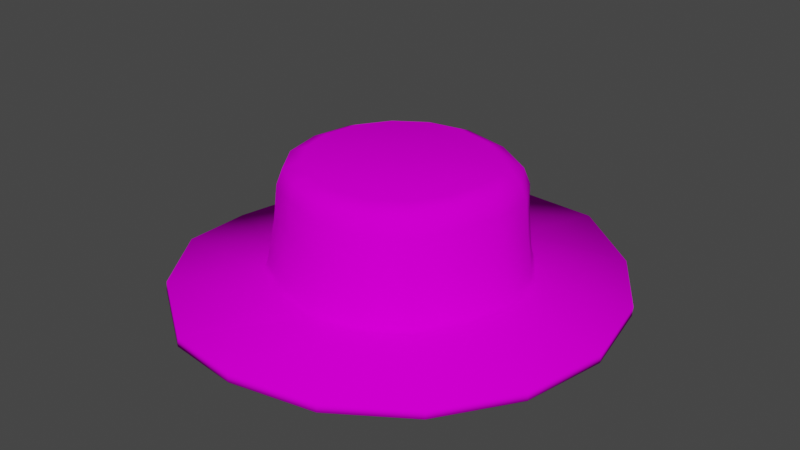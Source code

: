 # Source: Hat.blend  (saved by Blender 2.93.21; exported with 4.5.12 LTS)
import bpy
from mathutils import Matrix  # noqa: F401  (used for matrix-valued properties, if any)

bpy.ops.wm.read_factory_settings(use_empty=True)
scene = bpy.context.scene
scene.name = 'Scene'

# ---- collections
col_collection = bpy.data.collections.new('Collection'); scene.collection.children.link(col_collection)
col_mesh = bpy.data.collections.new('Mesh'); scene.collection.children.link(col_mesh)
col_rig = bpy.data.collections.new('Rig'); scene.collection.children.link(col_rig)
col_collision = bpy.data.collections.new('Collision'); scene.collection.children.link(col_collision)
col_extras = bpy.data.collections.new('Extras'); scene.collection.children.link(col_extras)

# ---- images (referenced by path relative to the original .blend; pixels are not part of the script)
import os
ASSET_DIR = os.environ.get("B2B_ASSET_DIR", "")  # directory of the original .blend (textures are referenced by path, not embedded)
HERE = os.path.dirname(os.path.abspath(__file__))  # packed textures are extracted next to this script under _unpacked/

def load_image(name, relpath, width, height, colorspace="sRGB"):
    """Load a texture the original file referenced (path relative to the .blend, or extracted next to this script)."""
    p = next((c for c in (os.path.join(HERE, relpath), os.path.join(ASSET_DIR, relpath)) if relpath and os.path.exists(c)), "")
    if p:
        img = bpy.data.images.load(p, check_existing=True)
        img.name = name
    else:  # same state as the original file: an image datablock whose file is absent (Cycles renders it pink)
        img = bpy.data.images.new(name, width, height)
        img.source = "FILE"
        img.filepath = "//" + (relpath or name)
    img.colorspace_settings.name = colorspace
    return img
img_hatmaintexture_png = load_image('HatMainTexture.png', 'HatMainTexture.png', 1024, 1024, 'sRGB')

# ---- materials (node trees are filled in below, after node groups)
mat_material_001 = bpy.data.materials.new('Material.001')

# ---- material node trees
mat_material_001.use_nodes = True; mat_material_001.node_tree.nodes.clear()
_N = mat_material_001.node_tree.nodes; _L = mat_material_001.node_tree.links
n0 = _N.new('ShaderNodeOutputMaterial'); n0.name = 'Material Output'; n0.location = (300, 300)
n1 = _N.new('ShaderNodeBsdfPrincipled'); n1.name = 'Principled BSDF'; n1.location = (10, 300)
n1.distribution = 'GGX'
n1.subsurface_method = 'BURLEY'
n1.inputs[2].default_value = 1.0
n1.inputs[3].default_value = 1.45
n1.inputs[13].default_value = 0.0
n1.inputs[27].default_value = (0.0, 0.0, 0.0, 1.0)
n1.inputs[28].default_value = 1.0
n2 = _N.new('ShaderNodeMapping'); n2.name = 'Mapping'; n2.location = (-715, 160)
n2.width = 240
n3 = _N.new('ShaderNodeTexCoord'); n3.name = 'Texture Coordinate'; n3.location = (-915, 143)
n4 = _N.new('ShaderNodeTexImage'); n4.name = 'Image Texture'; n4.location = (-415, 131)
n4.image = img_hatmaintexture_png
_L.new(n1.outputs[0], n0.inputs[0])
_L.new(n4.outputs[0], n1.inputs[0])
_L.new(n2.outputs[0], n4.inputs[0])
_L.new(n3.outputs[2], n2.inputs[0])
n0.is_active_output = True

# ---- world
world_world = bpy.data.worlds.new('World'); scene.world = world_world
world_world.use_nodes = True; world_world.node_tree.nodes.clear()
_N = world_world.node_tree.nodes; _L = world_world.node_tree.links
n0 = _N.new('ShaderNodeOutputWorld'); n0.name = 'World Output'; n0.location = (300, 300)
n1 = _N.new('ShaderNodeBackground'); n1.name = 'Background'; n1.location = (10, 300)
n1.inputs[0].default_value = (0.05088, 0.05088, 0.05088, 1.0)
_L.new(n1.outputs[0], n0.inputs[0])
n0.is_active_output = True
world_world.color = (0.05088, 0.05088, 0.05088)
world_world.use_sun_shadow = False
world_world.sun_shadow_jitter_overblur = 0.0

# ---- meshes
me_cylinder = bpy.data.meshes.new('Cylinder')
me_cylinder.from_pydata([(-0.0008678, 0.1506, 0.1751), (-0.005293, 0.185, 0.1362), (-0.002567, 0.1772, 0.1639), (0.0629, 0.1423, 0.1698), (0.07609, 0.1772, 0.1309), (0.0736, 0.1683, 0.158), (0.1164, 0.1113, 0.1655), (0.1454, 0.1403, 0.1252), (0.1382, 0.1323, 0.1524), (0.1455, 0.06027, 0.1697), (0.1826, 0.07564, 0.1303), (0.1724, 0.07142, 0.1578), (0.1521, 3.054e-05, 0.1749), (0.1902, -0.0004352, 0.1356), (0.1802, -0.0001455, 0.1635), (0.1391, -0.05845, 0.1754), (0.1705, -0.0751, 0.1372), (0.1635, -0.0699, 0.1644), (0.1074, -0.1076, 0.175), (0.1337, -0.137, 0.1356), (0.1271, -0.1282, 0.1635), (0.05823, -0.1406, 0.1749), (0.07392, -0.1785, 0.1347), (0.06933, -0.1674, 0.1632), (0.0002521, -0.1517, 0.1754), (0.002091, -0.1901, 0.138), (0.0008248, -0.1798, 0.1645), (-0.05707, -0.1388, 0.1768), (-0.06866, -0.1712, 0.1428), (-0.06664, -0.1635, 0.1674), (-0.1074, -0.1072, 0.1753), (-0.1346, -0.1338, 0.1378), (-0.1274, -0.127, 0.1643), (-0.1406, -0.05823, 0.1749), (-0.1785, -0.07392, 0.1347), (-0.1674, -0.06933, 0.1632), (-0.1522, -4.873e-09, 0.1749), (-0.1932, 2.929e-09, 0.1347), (-0.1812, 6.824e-10, 0.1632), (-0.1406, 0.05823, 0.1749), (-0.1785, 0.07392, 0.1347), (-0.1674, 0.06933, 0.1632), (-0.1076, 0.1076, 0.1749), (-0.1366, 0.1366, 0.1347), (-0.1281, 0.1281, 0.1632), (-0.05837, 0.1404, 0.175), (-0.07588, 0.1754, 0.1353), (-0.07, 0.1663, 0.1633), (-0.002978, 0.2131, -0.00721), (-0.005293, 0.202, 0.01805), (-0.004112, 0.206, 0.00495), (0.07867, 0.1914, 0.01707), (0.08272, 0.2002, -0.007866), (0.08012, 0.1944, 0.004131), (0.1486, 0.1486, 0.01658), (0.154, 0.154, -0.008034), (0.1502, 0.1502, 0.003812), (0.1942, 0.08043, 0.01658), (0.2012, 0.08332, -0.008034), (0.1962, 0.08128, 0.003812), (0.2075, -0.00039, 0.01742), (0.2168, -0.0001348, -0.007746), (0.2107, -0.0002563, 0.004359), (0.1862, -0.0816, 0.01909), (0.1967, -0.08398, -0.006623), (0.19, -0.08219, 0.005761), (0.146, -0.149, 0.01742), (0.153, -0.1541, -0.007746), (0.1484, -0.1504, 0.004359), (0.08043, -0.1942, 0.01658), (0.08332, -0.2012, -0.008034), (0.08128, -0.1962, 0.003812), (0.001691, -0.2079, 0.01916), (0.0005508, -0.217, -0.00721), (0.001089, -0.2109, 0.005463), (-0.07535, -0.1874, 0.02433), (-0.08057, -0.1976, -0.003883), (-0.07738, -0.1911, 0.009719), (-0.147, -0.1466, 0.01895), (-0.1535, -0.1534, -0.007334), (-0.1492, -0.149, 0.005285), (-0.1942, -0.08043, 0.01658), (-0.2012, -0.08332, -0.008034), (-0.1962, -0.08128, 0.003812), (-0.2102, 2.506e-09, 0.01658), (-0.2177, 2.689e-09, -0.008034), (-0.2124, 2.555e-09, 0.003812), (-0.1942, 0.08043, 0.01658), (-0.2012, 0.08332, -0.008034), (-0.1962, 0.08128, 0.003812), (-0.1486, 0.1486, 0.01658), (-0.154, 0.154, -0.008034), (-0.1502, 0.1502, 0.003812), (-0.08218, 0.1914, 0.01707), (-0.08393, 0.2002, -0.007866), (-0.08243, 0.1944, 0.004131), (-8.195e-09, 0.3698, -0.02299), (0.1415, 0.3417, -0.009931), (0.2615, 0.2615, -0.02299), (0.3417, 0.1415, -0.02299), (0.3698, -1.519e-08, -0.02299), (0.3417, -0.1415, -0.02299), (0.2615, -0.2615, -0.02299), (0.1415, -0.3417, -0.02299), (-4.053e-08, -0.3698, -0.02299), (-0.1415, -0.3417, -0.03815), (-0.2615, -0.2615, -0.02299), (-0.3417, -0.1415, -0.02299), (-0.3698, 5.384e-09, -0.04123), (-0.3417, 0.1415, -0.04123), (-0.2615, 0.2615, -0.02299), (-0.1415, 0.3417, -0.02299), (-0.1417, 0.3401, -0.03801), (-0.2617, 0.2599, -0.03801), (-0.3419, 0.1399, -0.05624), (-0.37, -0.001611, -0.05624), (-0.3419, -0.1431, -0.03801), (-0.2617, -0.2631, -0.03801), (-0.1417, -0.3433, -0.05316), (-0.0001807, -0.3715, -0.03801), (0.1414, -0.3433, -0.03801), (0.2613, -0.2631, -0.03801), (0.3415, -0.1431, -0.03801), (0.3697, -0.001611, -0.03801), (0.3415, 0.1399, -0.03801), (0.2613, 0.2599, -0.03801), (0.1414, 0.3401, -0.02495), (-0.0001807, 0.3682, -0.03801), (-0.2532, -0.1064, -0.02328), (0.2737, -0.001611, -0.02328), (-0.2741, -0.001611, -0.0277), (0.2523, -0.1065, -0.0231), (-0.2532, 0.1032, -0.02759), (0.1935, -0.1953, -0.02328), (-0.1938, 0.1921, -0.02328), (0.1046, -0.2547, -0.02328), (-0.000626, 0.2716, -0.02316), (-0.105, 0.2514, -0.02328), (-0.0001807, -0.2755, -0.02328), (0.1046, 0.2514, -0.02027), (-0.1938, -0.1953, -0.02328), (-0.1048, -0.2545, -0.02702), (0.2529, 0.1032, -0.02328), (0.1935, 0.1921, -0.02328), (-0.08074, 0.1808, 0.07664), (-0.008619, 0.1883, 0.07804), (0.07447, 0.1812, 0.07577), (0.1456, 0.1439, 0.07242), (0.1871, 0.07751, 0.07481), (0.1963, -0.0007912, 0.07734), (0.1734, -0.07909, 0.07974), (0.1373, -0.1434, 0.07734), (0.07718, -0.1863, 0.07565), (0.00356, -0.1967, 0.08115), (-0.06875, -0.1748, 0.08858), (-0.1392, -0.138, 0.08089), (-0.1863, -0.07718, 0.07565), (-0.2017, 2.717e-09, 0.07565), (-0.1863, 0.07718, 0.07565), (-0.1426, 0.1426, 0.07565)], [], [(94, 48, 96, 111), (58, 61, 100, 99), (61, 64, 101, 100), (64, 67, 102, 101), (67, 70, 103, 102), (70, 73, 104, 103), (73, 76, 105, 104), (76, 79, 106, 105), (79, 82, 107, 106), (82, 85, 108, 107), (85, 88, 109, 108), (88, 91, 110, 109), (91, 94, 111, 110), (52, 55, 98, 97), (55, 58, 99, 98), (146, 4, 7, 147), (151, 19, 22, 152), (156, 34, 37, 157), (149, 13, 16, 150), (154, 28, 31, 155), (159, 43, 46, 144), (147, 7, 10, 148), (152, 22, 25, 153), (144, 46, 1, 145), (157, 37, 40, 158), (150, 16, 19, 151), (155, 31, 34, 156), (145, 1, 4, 146), (148, 10, 13, 149), (153, 25, 28, 154), (158, 40, 43, 159), (4, 1, 2, 5), (5, 2, 0, 3), (7, 4, 5, 8), (8, 5, 3, 6), (10, 7, 8, 11), (11, 8, 6, 9), (13, 10, 11, 14), (14, 11, 9, 12), (16, 13, 14, 17), (17, 14, 12, 15), (19, 16, 17, 20), (20, 17, 15, 18), (22, 19, 20, 23), (23, 20, 18, 21), (25, 22, 23, 26), (26, 23, 21, 24), (28, 25, 26, 29), (29, 26, 24, 27), (31, 28, 29, 32), (32, 29, 27, 30), (34, 31, 32, 35), (35, 32, 30, 33), (37, 34, 35, 38), (38, 35, 33, 36), (40, 37, 38, 41), (41, 38, 36, 39), (43, 40, 41, 44), (44, 41, 39, 42), (46, 43, 44, 47), (47, 44, 42, 45), (1, 46, 47, 2), (2, 47, 45, 0), (3, 0, 45, 42, 39, 36, 33, 30, 27, 24, 21, 18, 15, 12, 9, 6), (49, 51, 53, 50), (50, 53, 52, 48), (51, 54, 56, 53), (53, 56, 55, 52), (54, 57, 59, 56), (56, 59, 58, 55), (57, 60, 62, 59), (59, 62, 61, 58), (60, 63, 65, 62), (62, 65, 64, 61), (63, 66, 68, 65), (65, 68, 67, 64), (66, 69, 71, 68), (68, 71, 70, 67), (69, 72, 74, 71), (71, 74, 73, 70), (72, 75, 77, 74), (74, 77, 76, 73), (75, 78, 80, 77), (77, 80, 79, 76), (78, 81, 83, 80), (80, 83, 82, 79), (81, 84, 86, 83), (83, 86, 85, 82), (84, 87, 89, 86), (86, 89, 88, 85), (87, 90, 92, 89), (89, 92, 91, 88), (90, 93, 95, 92), (92, 95, 94, 91), (93, 49, 50, 95), (95, 50, 48, 94), (48, 52, 97, 96), (99, 100, 123, 124), (106, 107, 116, 117), (98, 99, 124, 125), (105, 106, 117, 118), (97, 98, 125, 126), (104, 105, 118, 119), (111, 96, 127, 112), (96, 97, 126, 127), (103, 104, 119, 120), (110, 111, 112, 113), (102, 103, 120, 121), (109, 110, 113, 114), (101, 102, 121, 122), (108, 109, 114, 115), (100, 101, 122, 123), (107, 108, 115, 116), (125, 124, 142, 143), (118, 117, 140, 141), (126, 125, 143, 139), (119, 118, 141, 138), (112, 127, 136, 137), (127, 126, 139, 136), (120, 119, 138, 135), (113, 112, 137, 134), (121, 120, 135, 133), (114, 113, 134, 132), (122, 121, 133, 131), (115, 114, 132, 130), (123, 122, 131, 129), (116, 115, 130, 128), (124, 123, 129, 142), (117, 116, 128, 140), (87, 158, 159, 90), (72, 153, 154, 75), (57, 148, 149, 60), (49, 145, 146, 51), (78, 155, 156, 81), (63, 150, 151, 66), (84, 157, 158, 87), (93, 144, 145, 49), (69, 152, 153, 72), (54, 147, 148, 57), (90, 159, 144, 93), (75, 154, 155, 78), (60, 149, 150, 63), (81, 156, 157, 84), (66, 151, 152, 69), (51, 146, 147, 54)])
me_cylinder.polygons.foreach_set('use_smooth', [True] * 145)
_uv = me_cylinder.uv_layers.new(name='UVMap')
_uv.uv.foreach_set('vector', [0.4607, 0.7747, 0.4834, 0.7139, 0.6047, 0.7355, 0.5589, 0.8389, 0.4124, 0.5339, 0.3502, 0.5091, 0.3726, 0.3913, 0.4789, 0.4321, 0.3502, 0.5091, 0.2825, 0.5124, 0.2588, 0.3939, 0.3726, 0.3913, 0.2825, 0.5124, 0.2218, 0.5367, 0.1537, 0.4385, 0.2588, 0.3939, 0.2218, 0.5367, 0.1755, 0.5847, 0.07641, 0.5222, 0.1537, 0.4385, 0.1755, 0.5847, 0.1532, 0.6465, 0.03933, 0.6268, 0.07641, 0.5222, 0.1532, 0.6465, 0.1571, 0.712, 0.03385, 0.7395, 0.03933, 0.6268, 0.1571, 0.712, 0.1799, 0.7755, 0.08388, 0.8419, 0.03385, 0.7395, 0.1799, 0.7755, 0.2262, 0.8232, 0.1632, 0.9201, 0.08388, 0.8419, 0.2262, 0.8232, 0.2877, 0.8488, 0.2664, 0.9695, 0.1632, 0.9201, 0.2877, 0.8488, 0.3541, 0.8483, 0.3805, 0.9673, 0.2664, 0.9695, 0.3541, 0.8483, 0.4153, 0.8218, 0.4804, 0.9147, 0.3805, 0.9673, 0.4153, 0.8218, 0.4607, 0.7747, 0.5589, 0.8389, 0.4804, 0.9147, 0.4858, 0.6449, 0.4604, 0.5813, 0.5614, 0.5121, 0.6002, 0.6206, 0.4604, 0.5813, 0.4124, 0.5339, 0.4789, 0.4321, 0.5614, 0.5121, 0.8131, 0.1184, 0.7859, 0.1543, 0.7397, 0.1298, 0.7492, 0.09, 0.5457, 0.235, 0.5922, 0.2418, 0.5914, 0.2913, 0.5458, 0.3009, 0.7568, 0.4383, 0.747, 0.3934, 0.7933, 0.3727, 0.8196, 0.4107, 0.6197, 0.1208, 0.6459, 0.1584, 0.6122, 0.1975, 0.5715, 0.1742, 0.6282, 0.402, 0.6527, 0.3668, 0.6972, 0.3904, 0.6894, 0.4347, 0.8912, 0.297, 0.8453, 0.2889, 0.8432, 0.2407, 0.8897, 0.2324, 0.7492, 0.09, 0.7397, 0.1298, 0.6906, 0.1343, 0.6819, 0.09226, 0.5458, 0.3009, 0.5914, 0.2913, 0.6141, 0.3355, 0.5758, 0.3602, 0.8897, 0.2324, 0.8432, 0.2407, 0.8222, 0.1964, 0.8627, 0.1728, 0.8196, 0.4107, 0.7933, 0.3727, 0.8278, 0.336, 0.867, 0.3612, 0.5715, 0.1742, 0.6122, 0.1975, 0.5922, 0.2418, 0.5457, 0.235, 0.6894, 0.4347, 0.6972, 0.3904, 0.747, 0.3934, 0.7568, 0.4383, 0.8627, 0.1728, 0.8222, 0.1964, 0.7859, 0.1543, 0.8131, 0.1184, 0.6819, 0.09226, 0.6906, 0.1343, 0.6459, 0.1584, 0.6197, 0.1208, 0.5758, 0.3602, 0.6141, 0.3355, 0.6527, 0.3668, 0.6282, 0.402, 0.867, 0.3612, 0.8278, 0.336, 0.8453, 0.2889, 0.8912, 0.297, 0.7859, 0.1543, 0.8222, 0.1964, 0.805, 0.2064, 0.7753, 0.1697, 0.9181, 0.784, 0.8715, 0.8221, 0.86, 0.8027, 0.8983, 0.7708, 0.7397, 0.1298, 0.7859, 0.1543, 0.7753, 0.1697, 0.7359, 0.1486, 0.9457, 0.7331, 0.9181, 0.784, 0.8983, 0.7708, 0.9205, 0.7282, 0.6906, 0.1343, 0.7397, 0.1298, 0.7359, 0.1486, 0.6943, 0.1531, 0.9415, 0.6786, 0.9457, 0.7331, 0.9205, 0.7282, 0.9174, 0.6827, 0.6459, 0.1584, 0.6906, 0.1343, 0.6943, 0.1531, 0.6575, 0.1743, 0.9158, 0.6283, 0.9415, 0.6786, 0.9174, 0.6827, 0.8959, 0.641, 0.6122, 0.1975, 0.6459, 0.1584, 0.6575, 0.1743, 0.6286, 0.2062, 0.8749, 0.5892, 0.9158, 0.6283, 0.8959, 0.641, 0.8627, 0.6086, 0.5922, 0.2418, 0.6122, 0.1975, 0.6286, 0.2062, 0.6118, 0.2443, 0.8258, 0.5662, 0.8749, 0.5892, 0.8627, 0.6086, 0.8213, 0.59, 0.5914, 0.2913, 0.5922, 0.2418, 0.6118, 0.2443, 0.6113, 0.287, 0.771, 0.5653, 0.8258, 0.5662, 0.8213, 0.59, 0.7754, 0.5893, 0.6141, 0.3355, 0.5914, 0.2913, 0.6113, 0.287, 0.63, 0.3254, 0.7206, 0.5866, 0.771, 0.5653, 0.7754, 0.5893, 0.7331, 0.6067, 0.6527, 0.3668, 0.6141, 0.3355, 0.63, 0.3254, 0.6628, 0.3532, 0.6834, 0.6267, 0.7206, 0.5866, 0.7331, 0.6067, 0.7014, 0.6396, 0.6972, 0.3904, 0.6527, 0.3668, 0.6628, 0.3532, 0.7003, 0.3721, 0.6588, 0.6768, 0.6834, 0.6267, 0.7014, 0.6396, 0.682, 0.6814, 0.747, 0.3934, 0.6972, 0.3904, 0.7003, 0.3721, 0.7424, 0.3732, 0.6571, 0.732, 0.6588, 0.6768, 0.682, 0.6814, 0.6812, 0.7273, 0.7933, 0.3727, 0.747, 0.3934, 0.7424, 0.3732, 0.7813, 0.3563, 0.678, 0.7836, 0.6571, 0.732, 0.6812, 0.7273, 0.6985, 0.77, 0.8278, 0.336, 0.7933, 0.3727, 0.7813, 0.3563, 0.8105, 0.3256, 0.7171, 0.8231, 0.678, 0.7836, 0.6985, 0.77, 0.7308, 0.8028, 0.8453, 0.2889, 0.8278, 0.336, 0.8105, 0.3256, 0.8258, 0.2857, 0.7682, 0.8445, 0.7171, 0.8231, 0.7308, 0.8028, 0.773, 0.8206, 0.8432, 0.2407, 0.8453, 0.2889, 0.8258, 0.2857, 0.8236, 0.2438, 0.8226, 0.8443, 0.7682, 0.8445, 0.773, 0.8206, 0.8187, 0.8207, 0.8222, 0.1964, 0.8432, 0.2407, 0.8236, 0.2438, 0.805, 0.2064, 0.8715, 0.8221, 0.8226, 0.8443, 0.8187, 0.8207, 0.86, 0.8027, 0.8983, 0.7708, 0.86, 0.8027, 0.8187, 0.8207, 0.773, 0.8206, 0.7308, 0.8028, 0.6985, 0.77, 0.6812, 0.7273, 0.682, 0.6814, 0.7014, 0.6396, 0.7331, 0.6067, 0.7754, 0.5893, 0.8213, 0.59, 0.8627, 0.6086, 0.8959, 0.641, 0.9174, 0.6827, 0.9205, 0.7282, 0.9131, 0.1348, 0.8448, 0.06775, 0.8526, 0.05433, 0.9256, 0.1243, 0.4722, 0.7126, 0.475, 0.6471, 0.4858, 0.6449, 0.4834, 0.7139, 0.8448, 0.06775, 0.7603, 0.03639, 0.7629, 0.02191, 0.8526, 0.05433, 0.475, 0.6471, 0.4516, 0.5872, 0.4604, 0.5813, 0.4858, 0.6449, 0.7603, 0.03639, 0.6711, 0.03526, 0.6685, 0.02076, 0.7629, 0.02191, 0.4516, 0.5872, 0.407, 0.5423, 0.4124, 0.5339, 0.4604, 0.5813, 0.6711, 0.03526, 0.5864, 0.06902, 0.578, 0.05554, 0.6685, 0.02076, 0.407, 0.5423, 0.3483, 0.5197, 0.3502, 0.5091, 0.4124, 0.5339, 0.5864, 0.06902, 0.52, 0.138, 0.5068, 0.128, 0.578, 0.05554, 0.3483, 0.5197, 0.2842, 0.5234, 0.2825, 0.5124, 0.3502, 0.5091, 0.52, 0.138, 0.4845, 0.2211, 0.4688, 0.2174, 0.5068, 0.128, 0.2842, 0.5234, 0.2275, 0.5456, 0.2218, 0.5367, 0.2825, 0.5124, 0.4845, 0.2211, 0.4844, 0.3129, 0.469, 0.3159, 0.4688, 0.2174, 0.2275, 0.5456, 0.1845, 0.5902, 0.1755, 0.5847, 0.2218, 0.5367, 0.4844, 0.3129, 0.5216, 0.398, 0.5076, 0.408, 0.469, 0.3159, 0.1845, 0.5902, 0.1636, 0.648, 0.1532, 0.6465, 0.1755, 0.5847, 0.5216, 0.398, 0.5918, 0.46, 0.5822, 0.476, 0.5076, 0.408, 0.1636, 0.648, 0.1692, 0.7091, 0.1571, 0.712, 0.1532, 0.6465, 0.5918, 0.46, 0.679, 0.4986, 0.6766, 0.5152, 0.5822, 0.476, 0.1692, 0.7091, 0.189, 0.7694, 0.1799, 0.7755, 0.1571, 0.712, 0.679, 0.4986, 0.7702, 0.4958, 0.7738, 0.5104, 0.6766, 0.5152, 0.189, 0.7694, 0.2319, 0.8148, 0.2262, 0.8232, 0.1799, 0.7755, 0.7702, 0.4958, 0.8535, 0.4597, 0.862, 0.4721, 0.7738, 0.5104, 0.2319, 0.8148, 0.2897, 0.8388, 0.2877, 0.8488, 0.2262, 0.8232, 0.8535, 0.4597, 0.918, 0.3944, 0.9308, 0.4029, 0.862, 0.4721, 0.2897, 0.8388, 0.3521, 0.8383, 0.3541, 0.8483, 0.2877, 0.8488, 0.918, 0.3944, 0.9536, 0.3076, 0.969, 0.3104, 0.9308, 0.4029, 0.3521, 0.8383, 0.4094, 0.8135, 0.4153, 0.8218, 0.3541, 0.8483, 0.9536, 0.3076, 0.9507, 0.2161, 0.9661, 0.2116, 0.969, 0.3104, 0.4094, 0.8135, 0.4515, 0.7695, 0.4607, 0.7747, 0.4153, 0.8218, 0.9507, 0.2161, 0.9131, 0.1348, 0.9256, 0.1243, 0.9661, 0.2116, 0.4515, 0.7695, 0.4722, 0.7126, 0.4834, 0.7139, 0.4607, 0.7747, 0.4834, 0.7139, 0.4858, 0.6449, 0.6002, 0.6206, 0.6047, 0.7355, 0.4789, 0.4321, 0.3726, 0.3913, 0.3734, 0.3786, 0.4847, 0.4207, 0.08388, 0.8419, 0.1632, 0.9201, 0.1554, 0.9305, 0.07308, 0.8478, 0.5614, 0.5121, 0.4789, 0.4321, 0.4847, 0.4207, 0.5715, 0.5038, 0.03385, 0.7395, 0.08388, 0.8419, 0.07308, 0.8478, 0.02179, 0.7416, 0.6002, 0.6206, 0.5614, 0.5121, 0.5715, 0.5038, 0.6131, 0.6177, 0.03933, 0.6268, 0.03385, 0.7395, 0.02179, 0.7416, 0.02724, 0.6253, 0.5589, 0.8389, 0.6047, 0.7355, 0.6173, 0.7387, 0.5688, 0.8467, 0.6047, 0.7355, 0.6002, 0.6206, 0.6131, 0.6177, 0.6173, 0.7387, 0.07641, 0.5222, 0.03933, 0.6268, 0.02724, 0.6253, 0.06519, 0.5162, 0.4804, 0.9147, 0.5589, 0.8389, 0.5688, 0.8467, 0.486, 0.9255, 0.1537, 0.4385, 0.07641, 0.5222, 0.06519, 0.5162, 0.1454, 0.4287, 0.3805, 0.9673, 0.4804, 0.9147, 0.486, 0.9255, 0.3816, 0.9799, 0.2588, 0.3939, 0.1537, 0.4385, 0.1454, 0.4287, 0.2548, 0.3818, 0.2664, 0.9695, 0.3805, 0.9673, 0.3816, 0.9799, 0.2633, 0.9814, 0.3726, 0.3913, 0.2588, 0.3939, 0.2548, 0.3818, 0.3734, 0.3786, 0.1632, 0.9201, 0.2664, 0.9695, 0.2633, 0.9814, 0.1554, 0.9305, 0.2439, 0.7995, 0.2038, 0.7609, 0.2344, 0.7395, 0.2641, 0.768, 0.3456, 0.5373, 0.3972, 0.5586, 0.3772, 0.5901, 0.3389, 0.5751, 0.2962, 0.8193, 0.2439, 0.7995, 0.2641, 0.768, 0.3026, 0.7828, 0.2897, 0.5396, 0.3456, 0.5373, 0.3389, 0.5751, 0.2978, 0.5761, 0.403, 0.7957, 0.3521, 0.8184, 0.3439, 0.7816, 0.3814, 0.7651, 0.3521, 0.8184, 0.2962, 0.8193, 0.3026, 0.7828, 0.3439, 0.7816, 0.2387, 0.562, 0.2897, 0.5396, 0.2978, 0.5761, 0.2602, 0.5926, 0.4413, 0.7553, 0.403, 0.7957, 0.3814, 0.7651, 0.4097, 0.7354, 0.2002, 0.6023, 0.2387, 0.562, 0.2602, 0.5926, 0.2318, 0.6224, 0.4626, 0.7034, 0.4413, 0.7553, 0.4097, 0.7354, 0.4246, 0.6971, 0.18, 0.6543, 0.2002, 0.6023, 0.2318, 0.6224, 0.2171, 0.6606, 0.4612, 0.6478, 0.4626, 0.7034, 0.4246, 0.6971, 0.4236, 0.656, 0.1813, 0.71, 0.18, 0.6543, 0.2171, 0.6606, 0.2178, 0.7018, 0.4374, 0.5971, 0.4612, 0.6478, 0.4236, 0.656, 0.4068, 0.6185, 0.2038, 0.7609, 0.1813, 0.71, 0.2178, 0.7018, 0.2344, 0.7395, 0.3972, 0.5586, 0.4374, 0.5971, 0.4068, 0.6185, 0.3772, 0.5901, 0.918, 0.3944, 0.867, 0.3612, 0.8912, 0.297, 0.9536, 0.3076, 0.5216, 0.398, 0.5758, 0.3602, 0.6282, 0.402, 0.5918, 0.46, 0.6711, 0.03526, 0.6819, 0.09226, 0.6197, 0.1208, 0.5864, 0.06902, 0.9131, 0.1348, 0.8627, 0.1728, 0.8131, 0.1184, 0.8448, 0.06775, 0.679, 0.4986, 0.6894, 0.4347, 0.7568, 0.4383, 0.7702, 0.4958, 0.52, 0.138, 0.5715, 0.1742, 0.5457, 0.235, 0.4845, 0.2211, 0.8535, 0.4597, 0.8196, 0.4107, 0.867, 0.3612, 0.918, 0.3944, 0.9507, 0.2161, 0.8897, 0.2324, 0.8627, 0.1728, 0.9131, 0.1348, 0.4844, 0.3129, 0.5458, 0.3009, 0.5758, 0.3602, 0.5216, 0.398, 0.7603, 0.03639, 0.7492, 0.09, 0.6819, 0.09226, 0.6711, 0.03526, 0.9536, 0.3076, 0.8912, 0.297, 0.8897, 0.2324, 0.9507, 0.2161, 0.5918, 0.46, 0.6282, 0.402, 0.6894, 0.4347, 0.679, 0.4986, 0.5864, 0.06902, 0.6197, 0.1208, 0.5715, 0.1742, 0.52, 0.138, 0.7702, 0.4958, 0.7568, 0.4383, 0.8196, 0.4107, 0.8535, 0.4597, 0.4845, 0.2211, 0.5457, 0.235, 0.5458, 0.3009, 0.4844, 0.3129, 0.8448, 0.06775, 0.8131, 0.1184, 0.7492, 0.09, 0.7603, 0.03639])
me_cylinder.materials.append(mat_material_001)
me_cylinder.use_remesh_fix_poles = True
me_cylinder.use_remesh_preserve_attributes = False
me_cylinder.update()

# ---- objects
ob_hat = bpy.data.objects.new('Hat', me_cylinder)

# ---- transforms, parenting, visibility, modifiers, constraints
ob_hat.location = (0.0, 0.0, 0.0)

# ---- collection membership
col_collection.objects.link(ob_hat)

# ---- scene / render settings (as saved in the file)
scene.frame_start = 1; scene.frame_end = 250; scene.frame_set(1)
scene.render.engine = 'CYCLES'
scene.cycles.use_denoising = False
scene.cycles.samples = 128
scene.cycles.sampling_pattern = 'TABULATED_SOBOL'
scene.cycles.use_adaptive_sampling = False
scene.cycles.use_light_tree = False
scene.view_settings.view_transform = 'Filmic'
bpy.context.view_layer.update()

# ---- added for rendering (the .blend has no active camera and no usable light): camera, sun
cam_auto = bpy.data.cameras.new('AutoCamera')
cam_auto.lens = 50.0
cam_auto.sensor_width = 36.0
cam_auto.clip_end = 1000.0
ob_auto_camera = bpy.data.objects.new('AutoCamera', cam_auto)
scene.collection.objects.link(ob_auto_camera)
ob_auto_camera.location = (0.992637, -1.19208, 0.854466)
ob_auto_camera.rotation_euler = (1.09748, -7.21219e-08, 0.694738)
scene.camera = ob_auto_camera
light_auto_sun = bpy.data.lights.new('AutoSun', 'SUN')
light_auto_sun.energy = 3.0
light_auto_sun.angle = 0.0523599
ob_auto_sun = bpy.data.objects.new('AutoSun', light_auto_sun)
scene.collection.objects.link(ob_auto_sun)
ob_auto_sun.rotation_euler = (0.872665, 0.174533, 0.523599)
bpy.context.view_layer.update()
